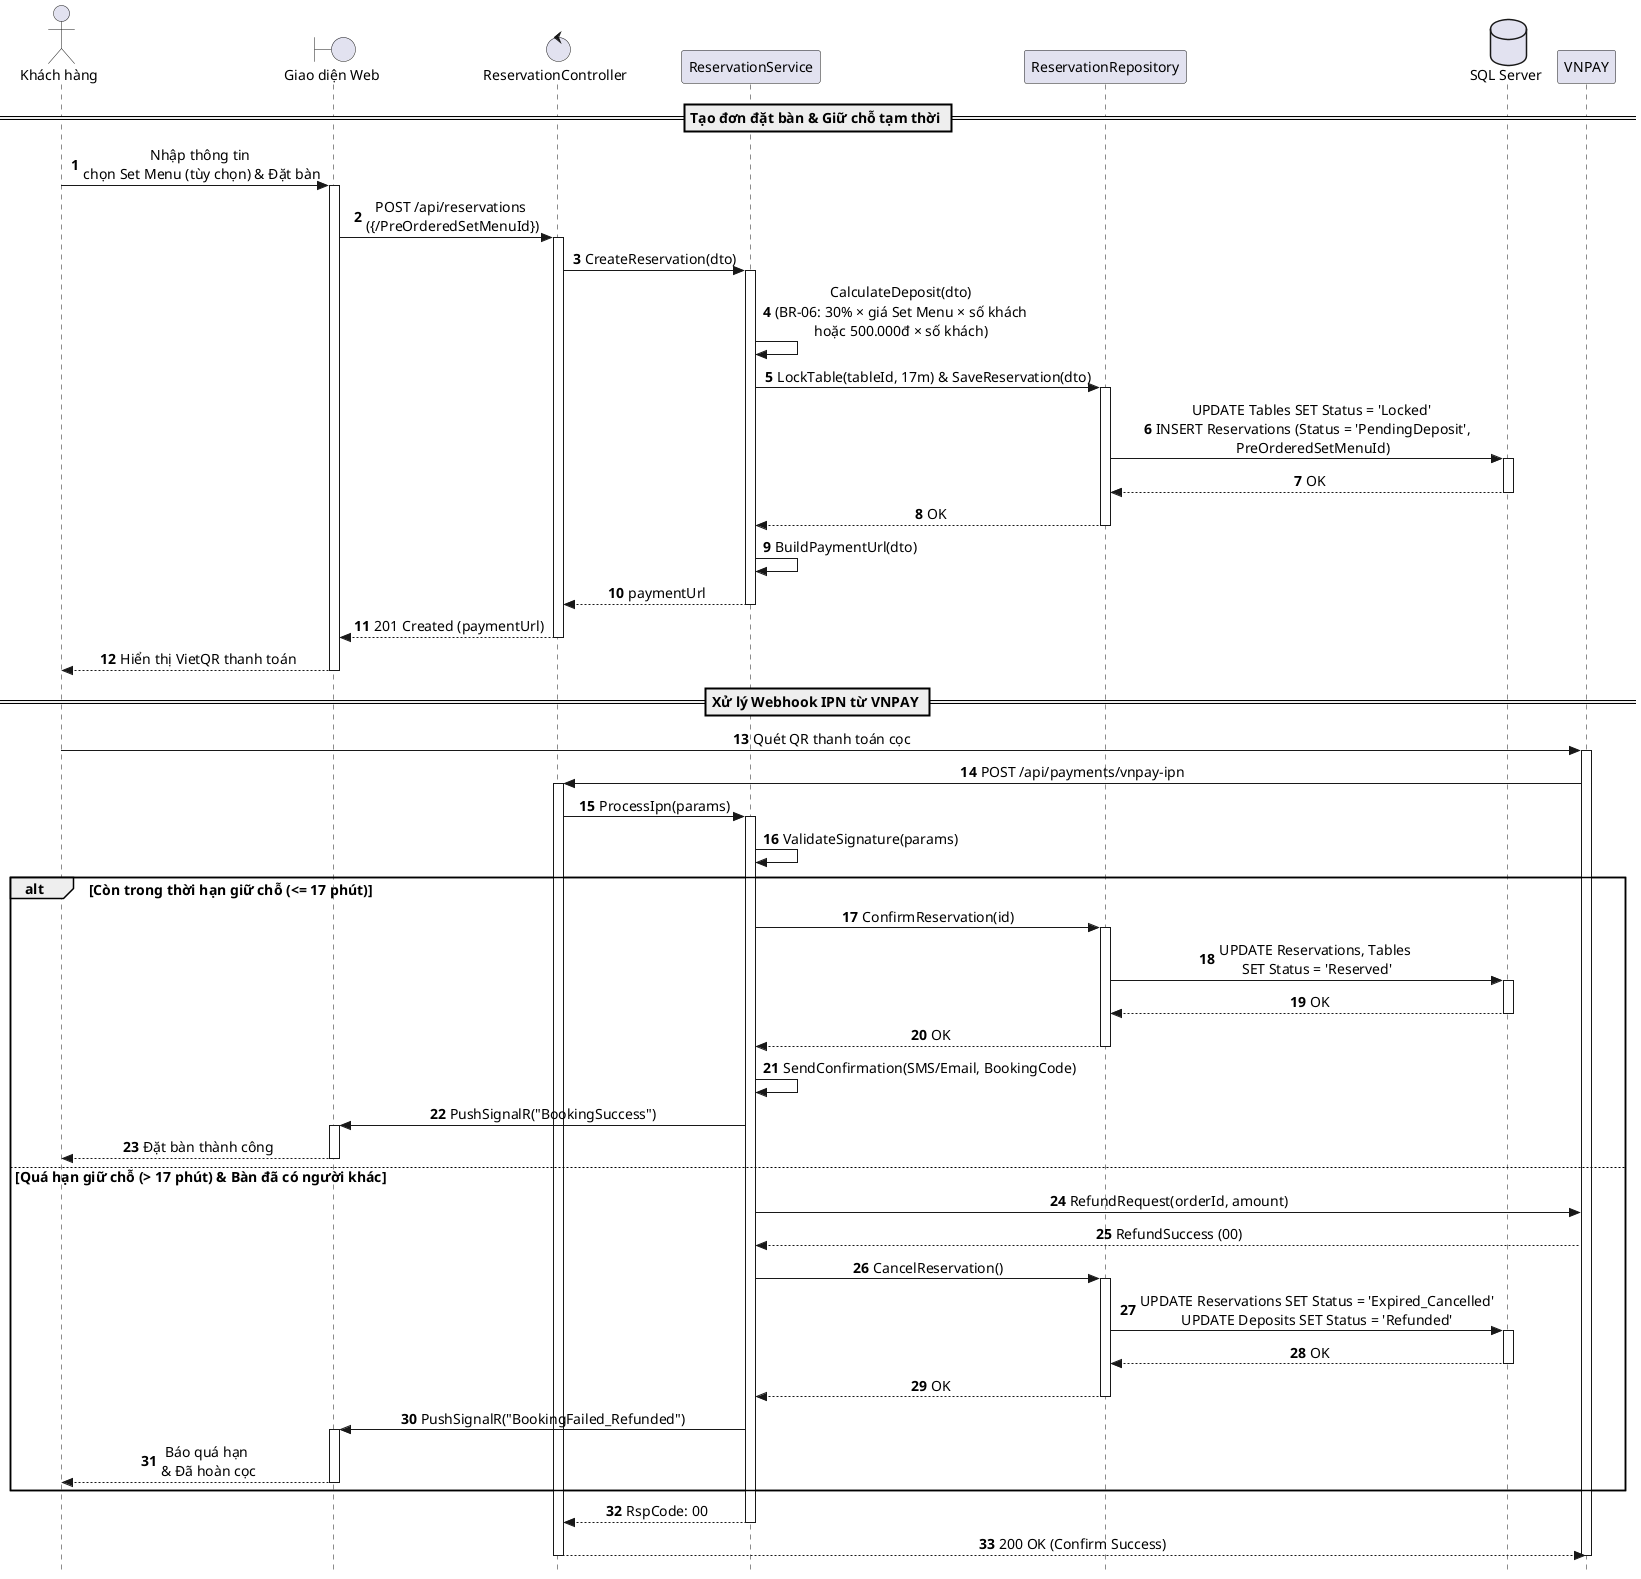

The diagram above was rendered by PlantUML. Its source (embedded in the PNG):
@startuml SD_UC_U1_Reservation_Deposit
autonumber
skinparam style strictuml
skinparam sequenceMessageAlign center
skinparam responseMessageBelowArrow true
skinparam defaultFontName "Segoe UI", Arial, sans-serif
skinparam defaultFontSize 14

actor "Khách hàng" as Guest
boundary "Giao diện Web" as UI
control "ReservationController" as Controller
participant "ReservationService" as Service
participant "ReservationRepository" as Repo
database "SQL Server" as DB
participant "VNPAY" as VNPAY

== Tạo đơn đặt bàn & Giữ chỗ tạm thời ==

Guest -> UI: Nhập thông tin \nchọn Set Menu (tùy chọn) & Đặt bàn
activate UI

UI -> Controller: POST /api/reservations \n({/PreOrderedSetMenuId})
activate Controller

Controller -> Service: CreateReservation(dto)
activate Service

Service -> Service: CalculateDeposit(dto)\n(BR-06: 30% × giá Set Menu × số khách\nhoặc 500.000đ × số khách)
Service -> Repo: LockTable(tableId, 17m) & SaveReservation(dto)
activate Repo

Repo -> DB: UPDATE Tables SET Status = 'Locked' \nINSERT Reservations (Status = 'PendingDeposit',\nPreOrderedSetMenuId)
activate DB
DB --> Repo: OK
deactivate DB

Repo --> Service: OK
deactivate Repo

Service -> Service: BuildPaymentUrl(dto)
Service --> Controller: paymentUrl
deactivate Service

Controller --> UI: 201 Created (paymentUrl)
deactivate Controller

UI --> Guest: Hiển thị VietQR thanh toán
deactivate UI

== Xử lý Webhook IPN từ VNPAY ==

Guest -> VNPAY: Quét QR thanh toán cọc
activate VNPAY

VNPAY -> Controller: POST /api/payments/vnpay-ipn
activate Controller

Controller -> Service: ProcessIpn(params)
activate Service

Service -> Service: ValidateSignature(params)

alt Còn trong thời hạn giữ chỗ (<= 17 phút)
    Service -> Repo: ConfirmReservation(id)
    activate Repo
    Repo -> DB: UPDATE Reservations, Tables \nSET Status = 'Reserved'
    activate DB
    DB --> Repo: OK
    deactivate DB
    Repo --> Service: OK
    deactivate Repo

    Service -> Service: SendConfirmation(SMS/Email, BookingCode)
    Service -> UI: PushSignalR("BookingSuccess")
    activate UI
    UI --> Guest: Đặt bàn thành công
    deactivate UI

else Quá hạn giữ chỗ (> 17 phút) & Bàn đã có người khác
    Service -> VNPAY: RefundRequest(orderId, amount)
    VNPAY --> Service: RefundSuccess (00)
    
    Service -> Repo: CancelReservation()
    activate Repo
    Repo -> DB: UPDATE Reservations SET Status = 'Expired_Cancelled'\nUPDATE Deposits SET Status = 'Refunded'
    activate DB
    DB --> Repo: OK
    deactivate DB
    Repo --> Service: OK
    deactivate Repo

    Service -> UI: PushSignalR("BookingFailed_Refunded")
    activate UI
    UI --> Guest: Báo quá hạn \n& Đã hoàn cọc
    deactivate UI
end

Service --> Controller: RspCode: 00
deactivate Service

Controller --> VNPAY: 200 OK (Confirm Success)
deactivate Controller
deactivate VNPAY

@enduml